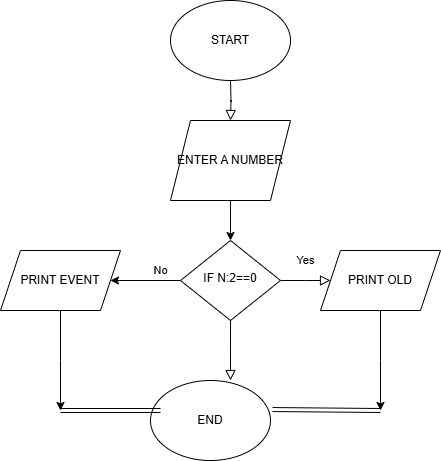

The diagram above was exported from draw.io. Its source (the exported page's mxGraphModel, read from the mxfile embedded in the PNG):
<mxGraphModel dx="1707" dy="468" grid="1" gridSize="10" guides="1" tooltips="1" connect="1" arrows="1" fold="1" page="1" pageScale="1" pageWidth="827" pageHeight="1169" math="0" shadow="0">
  <root>
    <mxCell id="WIyWlLk6GJQsqaUBKTNV-0" />
    <mxCell id="WIyWlLk6GJQsqaUBKTNV-1" parent="WIyWlLk6GJQsqaUBKTNV-0" />
    <mxCell id="WIyWlLk6GJQsqaUBKTNV-2" value="" style="rounded=0;html=1;jettySize=auto;orthogonalLoop=1;fontSize=11;endArrow=block;endFill=0;endSize=8;strokeWidth=1;shadow=0;labelBackgroundColor=none;edgeStyle=orthogonalEdgeStyle;" parent="WIyWlLk6GJQsqaUBKTNV-1" edge="1">
      <mxGeometry relative="1" as="geometry">
        <mxPoint x="220" y="130" as="sourcePoint" />
        <mxPoint x="220" y="170" as="targetPoint" />
      </mxGeometry>
    </mxCell>
    <mxCell id="WIyWlLk6GJQsqaUBKTNV-8" value="No" style="rounded=0;html=1;jettySize=auto;orthogonalLoop=1;fontSize=11;endArrow=block;endFill=0;endSize=8;strokeWidth=1;shadow=0;labelBackgroundColor=none;edgeStyle=orthogonalEdgeStyle;" parent="WIyWlLk6GJQsqaUBKTNV-1" source="WIyWlLk6GJQsqaUBKTNV-10" edge="1">
      <mxGeometry x="-1" y="-86" relative="1" as="geometry">
        <mxPoint x="16" y="-50" as="offset" />
        <mxPoint x="220" y="430" as="targetPoint" />
      </mxGeometry>
    </mxCell>
    <mxCell id="WIyWlLk6GJQsqaUBKTNV-9" value="Yes" style="edgeStyle=orthogonalEdgeStyle;rounded=0;html=1;jettySize=auto;orthogonalLoop=1;fontSize=11;endArrow=block;endFill=0;endSize=8;strokeWidth=1;shadow=0;labelBackgroundColor=none;" parent="WIyWlLk6GJQsqaUBKTNV-1" source="WIyWlLk6GJQsqaUBKTNV-10" edge="1">
      <mxGeometry x="-0.01" y="-20" relative="1" as="geometry">
        <mxPoint x="20" y="-20" as="offset" />
        <mxPoint x="320" y="330" as="targetPoint" />
      </mxGeometry>
    </mxCell>
    <mxCell id="sn6HrNoEanJ-tAicI6r0-3" style="edgeStyle=orthogonalEdgeStyle;rounded=0;orthogonalLoop=1;jettySize=auto;html=1;" edge="1" parent="WIyWlLk6GJQsqaUBKTNV-1" source="WIyWlLk6GJQsqaUBKTNV-10">
      <mxGeometry relative="1" as="geometry">
        <mxPoint x="100" y="330" as="targetPoint" />
      </mxGeometry>
    </mxCell>
    <mxCell id="WIyWlLk6GJQsqaUBKTNV-10" value="&lt;font style=&quot;vertical-align: inherit;&quot;&gt;&lt;font style=&quot;vertical-align: inherit;&quot;&gt;&lt;font style=&quot;vertical-align: inherit;&quot;&gt;&lt;font style=&quot;vertical-align: inherit;&quot;&gt;&lt;font style=&quot;vertical-align: inherit;&quot;&gt;&lt;font style=&quot;vertical-align: inherit;&quot;&gt;IF N:2==0&lt;/font&gt;&lt;/font&gt;&lt;/font&gt;&lt;/font&gt;&lt;/font&gt;&lt;/font&gt;" style="rhombus;whiteSpace=wrap;html=1;shadow=0;fontFamily=Helvetica;fontSize=12;align=center;strokeWidth=1;spacing=6;spacingTop=-4;" parent="WIyWlLk6GJQsqaUBKTNV-1" vertex="1">
      <mxGeometry x="170" y="290" width="100" height="80" as="geometry" />
    </mxCell>
    <mxCell id="sn6HrNoEanJ-tAicI6r0-0" value="&lt;font style=&quot;vertical-align: inherit;&quot;&gt;&lt;font style=&quot;vertical-align: inherit;&quot;&gt;&lt;font style=&quot;vertical-align: inherit;&quot;&gt;&lt;font style=&quot;vertical-align: inherit;&quot;&gt;START&lt;/font&gt;&lt;/font&gt;&lt;/font&gt;&lt;/font&gt;" style="ellipse;whiteSpace=wrap;html=1;" vertex="1" parent="WIyWlLk6GJQsqaUBKTNV-1">
      <mxGeometry x="160" y="50" width="120" height="80" as="geometry" />
    </mxCell>
    <mxCell id="sn6HrNoEanJ-tAicI6r0-2" style="edgeStyle=orthogonalEdgeStyle;rounded=0;orthogonalLoop=1;jettySize=auto;html=1;exitX=0.5;exitY=1;exitDx=0;exitDy=0;entryX=0.5;entryY=0;entryDx=0;entryDy=0;" edge="1" parent="WIyWlLk6GJQsqaUBKTNV-1" source="sn6HrNoEanJ-tAicI6r0-1" target="WIyWlLk6GJQsqaUBKTNV-10">
      <mxGeometry relative="1" as="geometry" />
    </mxCell>
    <mxCell id="sn6HrNoEanJ-tAicI6r0-1" value="&lt;font style=&quot;vertical-align: inherit;&quot;&gt;&lt;font style=&quot;vertical-align: inherit;&quot;&gt;&lt;font style=&quot;vertical-align: inherit;&quot;&gt;&lt;font style=&quot;vertical-align: inherit;&quot;&gt;&lt;font style=&quot;vertical-align: inherit;&quot;&gt;&lt;font style=&quot;vertical-align: inherit;&quot;&gt;&lt;font style=&quot;vertical-align: inherit;&quot;&gt;&lt;font style=&quot;vertical-align: inherit;&quot;&gt;ENTER A NUMBER&lt;/font&gt;&lt;/font&gt;&lt;/font&gt;&lt;/font&gt;&lt;/font&gt;&lt;/font&gt;&lt;/font&gt;&lt;/font&gt;" style="shape=parallelogram;perimeter=parallelogramPerimeter;whiteSpace=wrap;html=1;fixedSize=1;" vertex="1" parent="WIyWlLk6GJQsqaUBKTNV-1">
      <mxGeometry x="160" y="170" width="120" height="80" as="geometry" />
    </mxCell>
    <mxCell id="sn6HrNoEanJ-tAicI6r0-8" style="edgeStyle=orthogonalEdgeStyle;rounded=0;orthogonalLoop=1;jettySize=auto;html=1;exitX=0.5;exitY=1;exitDx=0;exitDy=0;" edge="1" parent="WIyWlLk6GJQsqaUBKTNV-1" source="sn6HrNoEanJ-tAicI6r0-4">
      <mxGeometry relative="1" as="geometry">
        <mxPoint x="370" y="460" as="targetPoint" />
      </mxGeometry>
    </mxCell>
    <mxCell id="sn6HrNoEanJ-tAicI6r0-4" value="&lt;font style=&quot;vertical-align: inherit;&quot;&gt;&lt;font style=&quot;vertical-align: inherit;&quot;&gt;&lt;font style=&quot;vertical-align: inherit;&quot;&gt;&lt;font style=&quot;vertical-align: inherit;&quot;&gt;&lt;font style=&quot;vertical-align: inherit;&quot;&gt;&lt;font style=&quot;vertical-align: inherit;&quot;&gt;&lt;font style=&quot;vertical-align: inherit;&quot;&gt;&lt;font style=&quot;vertical-align: inherit;&quot;&gt;PRINT OLD&lt;/font&gt;&lt;/font&gt;&lt;/font&gt;&lt;/font&gt;&lt;/font&gt;&lt;/font&gt;&lt;/font&gt;&lt;/font&gt;" style="shape=parallelogram;perimeter=parallelogramPerimeter;whiteSpace=wrap;html=1;fixedSize=1;" vertex="1" parent="WIyWlLk6GJQsqaUBKTNV-1">
      <mxGeometry x="310" y="300" width="120" height="60" as="geometry" />
    </mxCell>
    <mxCell id="sn6HrNoEanJ-tAicI6r0-7" style="edgeStyle=orthogonalEdgeStyle;rounded=0;orthogonalLoop=1;jettySize=auto;html=1;exitX=0.5;exitY=1;exitDx=0;exitDy=0;" edge="1" parent="WIyWlLk6GJQsqaUBKTNV-1" source="sn6HrNoEanJ-tAicI6r0-6">
      <mxGeometry relative="1" as="geometry">
        <mxPoint x="50" y="460" as="targetPoint" />
      </mxGeometry>
    </mxCell>
    <mxCell id="sn6HrNoEanJ-tAicI6r0-6" value="&lt;font style=&quot;vertical-align: inherit;&quot;&gt;&lt;font style=&quot;vertical-align: inherit;&quot;&gt;&lt;font style=&quot;vertical-align: inherit;&quot;&gt;&lt;font style=&quot;vertical-align: inherit;&quot;&gt;&lt;font style=&quot;vertical-align: inherit;&quot;&gt;&lt;font style=&quot;vertical-align: inherit;&quot;&gt;PRINT EVENT&lt;/font&gt;&lt;/font&gt;&lt;/font&gt;&lt;/font&gt;&lt;/font&gt;&lt;/font&gt;" style="shape=parallelogram;perimeter=parallelogramPerimeter;whiteSpace=wrap;html=1;fixedSize=1;" vertex="1" parent="WIyWlLk6GJQsqaUBKTNV-1">
      <mxGeometry x="-10" y="300" width="120" height="60" as="geometry" />
    </mxCell>
    <mxCell id="sn6HrNoEanJ-tAicI6r0-9" value="&lt;font style=&quot;vertical-align: inherit;&quot;&gt;&lt;font style=&quot;vertical-align: inherit;&quot;&gt;END&lt;/font&gt;&lt;/font&gt;" style="ellipse;whiteSpace=wrap;html=1;" vertex="1" parent="WIyWlLk6GJQsqaUBKTNV-1">
      <mxGeometry x="140" y="430" width="120" height="80" as="geometry" />
    </mxCell>
    <mxCell id="sn6HrNoEanJ-tAicI6r0-10" value="" style="shape=link;html=1;rounded=0;" edge="1" parent="WIyWlLk6GJQsqaUBKTNV-1">
      <mxGeometry width="100" relative="1" as="geometry">
        <mxPoint x="50" y="460" as="sourcePoint" />
        <mxPoint x="150" y="460" as="targetPoint" />
      </mxGeometry>
    </mxCell>
    <mxCell id="sn6HrNoEanJ-tAicI6r0-11" value="" style="shape=link;html=1;rounded=0;exitX=1.017;exitY=0.363;exitDx=0;exitDy=0;exitPerimeter=0;" edge="1" parent="WIyWlLk6GJQsqaUBKTNV-1" source="sn6HrNoEanJ-tAicI6r0-9">
      <mxGeometry width="100" relative="1" as="geometry">
        <mxPoint x="270" y="460" as="sourcePoint" />
        <mxPoint x="370" y="460" as="targetPoint" />
      </mxGeometry>
    </mxCell>
  </root>
</mxGraphModel>